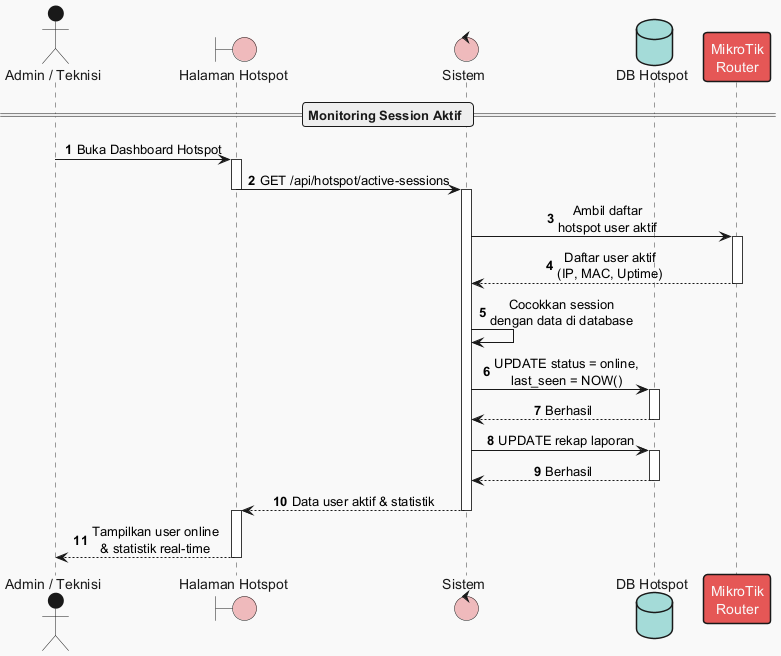

The diagram above was rendered by PlantUML. Its source (embedded in the PNG):
@startuml
!theme mars
autonumber
skinparam sequenceMessageAlign center

actor "Admin / Teknisi" as Admin
boundary "Halaman Hotspot" as UI
control "Sistem" as System
database "DB Hotspot" as DB
participant "MikroTik\nRouter" as MT

== Monitoring Session Aktif ==

Admin -> UI : Buka Dashboard Hotspot
activate UI
UI -> System : GET /api/hotspot/active-sessions
deactivate UI
activate System

System -> MT : Ambil daftar\nhotspot user aktif
activate MT
MT --> System : Daftar user aktif\n(IP, MAC, Uptime)
deactivate MT

System -> System : Cocokkan session\ndengan data di database
System -> DB : UPDATE status = online,\nlast_seen = NOW()
activate DB
DB --> System : Berhasil
deactivate DB

System -> DB : UPDATE rekap laporan
activate DB
DB --> System : Berhasil
deactivate DB

System --> UI : Data user aktif & statistik
deactivate System
activate UI
UI --> Admin : Tampilkan user online\n& statistik real-time
deactivate UI

@enduml